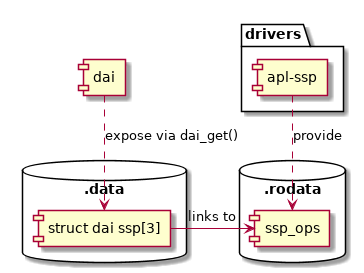

The diagram above was rendered by PlantUML. Its source (embedded in the PNG):
@startuml
skinparam backgroundcolor transparent
component dai
package drivers {
  component "apl-ssp" as ssp
}
database ".data" {
  component "struct dai ssp[3]" as d_ssp
}
database ".rodata" {
  component ssp_ops
}

dai ..> d_ssp : expose via dai_get()
d_ssp -> ssp_ops : links to
ssp ..> ssp_ops : provide

@enduml